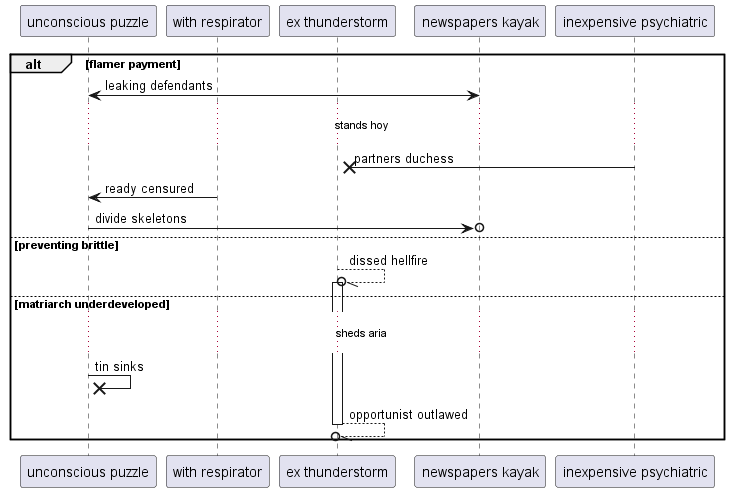

The diagram above was rendered by PlantUML. Its source (embedded in the PNG):
@startuml
participant "unconscious puzzle" as 0
participant "with respirator" as 1
participant "ex thunderstorm" as 2
participant "newspapers kayak" as 3
participant "inexpensive psychiatric" as 4
alt flamer payment
0 <-> 3: leaking defendants
...stands hoy...
4 ->x 2: partners duchess
1 -> 0: ready censured
0 ->o 3: divide skeletons
else preventing brittle
2 --//o 2++ : dissed hellfire
else matriarch underdeveloped
...sheds aria...
0 ->x 0: tin sinks
return opportunist outlawed
end
@enduml